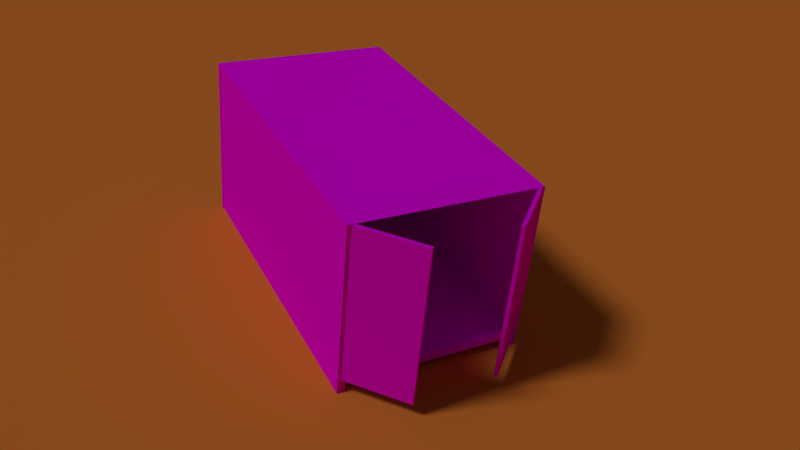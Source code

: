 # Source: Crago_crate.blend  (saved by Blender 2.71.0; exported with 4.5.12 LTS)
import bpy
from mathutils import Matrix  # noqa: F401  (used for matrix-valued properties, if any)

bpy.ops.wm.read_factory_settings(use_empty=True)
scene = bpy.context.scene
scene.name = 'Scene'

# ---- collections
col_collection_1 = bpy.data.collections.new('Collection 1'); scene.collection.children.link(col_collection_1)

# ---- images (referenced by path relative to the original .blend; pixels are not part of the script)
import os
ASSET_DIR = os.environ.get("B2B_ASSET_DIR", "")  # directory of the original .blend (textures are referenced by path, not embedded)
HERE = os.path.dirname(os.path.abspath(__file__))  # packed textures are extracted next to this script under _unpacked/

def load_image(name, relpath, width, height, colorspace="sRGB"):
    """Load a texture the original file referenced (path relative to the .blend, or extracted next to this script)."""
    p = next((c for c in (os.path.join(HERE, relpath), os.path.join(ASSET_DIR, relpath)) if relpath and os.path.exists(c)), "")
    if p:
        img = bpy.data.images.load(p, check_existing=True)
        img.name = name
    else:  # same state as the original file: an image datablock whose file is absent (Cycles renders it pink)
        img = bpy.data.images.new(name, width, height)
        img.source = "FILE"
        img.filepath = "//" + (relpath or name)
    img.colorspace_settings.name = colorspace
    return img
img_door_2_cargo_2_png = load_image('Door 2 cargo 2.png', 'Texture/Door 2 cargo 2.png', 1024, 1024, 'sRGB')
img_door_2_cargo_1_png = load_image('Door 2 cargo 1.png', 'Texture/Door 2 cargo 1.png', 1024, 1024, 'sRGB')
img_cargo_roof_and_floor_rdish_png = load_image('Cargo roof and floor rdish.png', 'Texture/Cargo roof and floor rdish.png', 1024, 1024, 'sRGB')
img_cargo_texture_back__small__png = load_image('Cargo texture back (Small).png', 'Texture/Cargo texture back (Small).png', 1024, 1024, 'sRGB')
img_cargo_side_redish_png = load_image('Cargo side redish.png', 'Texture/Cargo side redish.png', 1024, 1024, 'sRGB')

# ---- materials (node trees are filled in below, after node groups)
mat_material_007 = bpy.data.materials.new('Material.007')
mat_material_007.alpha_threshold = 0.0
mat_material_007.roughness = 0.5
mat_material_007.line_color = (0.0, 0.0, 0.0, 1.0)
mat_material_001 = bpy.data.materials.new('Material.001')
mat_material_001.alpha_threshold = 0.0
mat_material_001.roughness = 0.5
mat_material_001.line_color = (0.0, 0.0, 0.0, 1.0)
mat_material_006 = bpy.data.materials.new('Material.006')
mat_material_006.alpha_threshold = 0.0
mat_material_006.roughness = 0.5
mat_material_006.line_color = (0.0, 0.0, 0.0, 1.0)
mat_material_005 = bpy.data.materials.new('Material.005')
mat_material_005.alpha_threshold = 0.0
mat_material_005.roughness = 0.5
mat_material_005.line_color = (0.0, 0.0, 0.0, 1.0)
mat_material_004 = bpy.data.materials.new('Material.004')
mat_material_004.alpha_threshold = 0.0
mat_material_004.roughness = 0.5
mat_material_004.line_color = (0.0, 0.0, 0.0, 1.0)
mat_material_003 = bpy.data.materials.new('Material.003')
mat_material_003.alpha_threshold = 0.0
mat_material_003.roughness = 0.5
mat_material_003.line_color = (0.0, 0.0, 0.0, 1.0)
mat_material_002 = bpy.data.materials.new('Material.002')
mat_material_002.alpha_threshold = 0.0
mat_material_002.roughness = 0.5
mat_material_002.line_color = (0.0, 0.0, 0.0, 1.0)
mat_material = bpy.data.materials.new('Material')
mat_material.alpha_threshold = 0.0
mat_material.roughness = 0.5
mat_material.line_color = (0.0, 0.0, 0.0, 1.0)

# ---- material node trees
mat_material_007.use_nodes = True; mat_material_007.node_tree.nodes.clear()
_N = mat_material_007.node_tree.nodes; _L = mat_material_007.node_tree.links
n0 = _N.new('ShaderNodeOutputMaterial'); n0.name = 'Material Output'; n0.location = (300, 300)
n1 = _N.new('ShaderNodeBsdfDiffuse'); n1.name = 'Diffuse BSDF'; n1.location = (10, 300)
n1.inputs[0].default_value = (0.7357, 0.2139, 0.03695, 1.0)
_L.new(n1.outputs[0], n0.inputs[0])
n0.is_active_output = True
mat_material_001.use_nodes = True; mat_material_001.node_tree.nodes.clear()
_N = mat_material_001.node_tree.nodes; _L = mat_material_001.node_tree.links
n0 = _N.new('ShaderNodeOutputMaterial'); n0.name = 'Material Output'; n0.location = (300, 300)
n1 = _N.new('ShaderNodeBsdfDiffuse'); n1.name = 'Diffuse BSDF'; n1.location = (10, 300)
n2 = _N.new('ShaderNodeTexImage'); n2.name = 'Image Texture'; n2.location = (-180, 300)
n2.width = 140
n2.image = img_door_2_cargo_2_png
_L.new(n1.outputs[0], n0.inputs[0])
_L.new(n2.outputs[0], n1.inputs[0])
n0.is_active_output = True
mat_material_006.use_nodes = True; mat_material_006.node_tree.nodes.clear()
_N = mat_material_006.node_tree.nodes; _L = mat_material_006.node_tree.links
n0 = _N.new('ShaderNodeOutputMaterial'); n0.name = 'Material Output'; n0.location = (300, 300)
n1 = _N.new('ShaderNodeBsdfDiffuse'); n1.name = 'Diffuse BSDF'; n1.location = (10, 300)
n2 = _N.new('ShaderNodeTexImage'); n2.name = 'Image Texture'; n2.location = (-180, 300)
n2.width = 140
n2.image = img_door_2_cargo_1_png
_L.new(n1.outputs[0], n0.inputs[0])
_L.new(n2.outputs[0], n1.inputs[0])
n0.is_active_output = True
mat_material_005.use_nodes = True; mat_material_005.node_tree.nodes.clear()
_N = mat_material_005.node_tree.nodes; _L = mat_material_005.node_tree.links
n0 = _N.new('ShaderNodeOutputMaterial'); n0.name = 'Material Output'; n0.location = (300, 300)
n1 = _N.new('ShaderNodeBsdfDiffuse'); n1.name = 'Diffuse BSDF'; n1.location = (10, 300)
n2 = _N.new('ShaderNodeTexImage'); n2.name = 'Image Texture'; n2.location = (-180, 300)
n2.width = 140
n2.image = img_cargo_roof_and_floor_rdish_png
_L.new(n1.outputs[0], n0.inputs[0])
_L.new(n2.outputs[0], n1.inputs[0])
n0.is_active_output = True
mat_material_004.use_nodes = True; mat_material_004.node_tree.nodes.clear()
_N = mat_material_004.node_tree.nodes; _L = mat_material_004.node_tree.links
n0 = _N.new('ShaderNodeOutputMaterial'); n0.name = 'Material Output'; n0.location = (300, 300)
n1 = _N.new('ShaderNodeBsdfDiffuse'); n1.name = 'Diffuse BSDF'; n1.location = (10, 300)
n2 = _N.new('ShaderNodeTexImage'); n2.name = 'Image Texture'; n2.location = (-180, 300)
n2.width = 140
n2.image = img_cargo_texture_back__small__png
_L.new(n1.outputs[0], n0.inputs[0])
_L.new(n2.outputs[0], n1.inputs[0])
n0.is_active_output = True
mat_material_003.use_nodes = True; mat_material_003.node_tree.nodes.clear()
_N = mat_material_003.node_tree.nodes; _L = mat_material_003.node_tree.links
n0 = _N.new('ShaderNodeOutputMaterial'); n0.name = 'Material Output'; n0.location = (300, 300)
n1 = _N.new('ShaderNodeBsdfDiffuse'); n1.name = 'Diffuse BSDF'; n1.location = (10, 300)
n2 = _N.new('ShaderNodeTexImage'); n2.name = 'Image Texture'; n2.location = (-180, 300)
n2.width = 140
n2.image = img_cargo_texture_back__small__png
_L.new(n1.outputs[0], n0.inputs[0])
_L.new(n2.outputs[0], n1.inputs[0])
n0.is_active_output = True
mat_material_002.use_nodes = True; mat_material_002.node_tree.nodes.clear()
_N = mat_material_002.node_tree.nodes; _L = mat_material_002.node_tree.links
n0 = _N.new('ShaderNodeOutputMaterial'); n0.name = 'Material Output'; n0.location = (300, 300)
n1 = _N.new('ShaderNodeBsdfDiffuse'); n1.name = 'Diffuse BSDF'; n1.location = (10, 300)
n2 = _N.new('ShaderNodeTexImage'); n2.name = 'Image Texture'; n2.location = (-180, 300)
n2.width = 140
n2.image = img_cargo_roof_and_floor_rdish_png
_L.new(n1.outputs[0], n0.inputs[0])
_L.new(n2.outputs[0], n1.inputs[0])
n0.is_active_output = True
mat_material.use_nodes = True; mat_material.node_tree.nodes.clear()
_N = mat_material.node_tree.nodes; _L = mat_material.node_tree.links
n0 = _N.new('ShaderNodeOutputMaterial'); n0.name = 'Material Output'; n0.location = (300, 300)
n1 = _N.new('ShaderNodeBsdfDiffuse'); n1.name = 'Diffuse BSDF'; n1.location = (10, 300)
n2 = _N.new('ShaderNodeTexImage'); n2.name = 'Image Texture'; n2.location = (-180, 300)
n2.width = 140
n2.image = img_cargo_side_redish_png
_L.new(n1.outputs[0], n0.inputs[0])
_L.new(n2.outputs[0], n1.inputs[0])
n0.is_active_output = True

# ---- world
world_world = bpy.data.worlds.new('World'); scene.world = world_world
world_world.color = (0.05088, 0.05088, 0.05088)
world_world.use_sun_shadow = False
world_world.sun_shadow_jitter_overblur = 0.0
world_world.cycles.sampling_method = 'MANUAL'
world_world.cycles.sample_map_resolution = 256

# ---- cameras
cam_camera = bpy.data.cameras.new('Camera')
cam_camera.clip_end = 100.0
cam_camera.lens = 35.0
cam_camera.sensor_width = 32.0
cam_camera.sensor_height = 18.0
cam_camera.ortho_scale = 7.314
cam_camera.dof.focus_distance = 0.0

# ---- lights
light_lamp = bpy.data.lights.new('Lamp', 'SUN')
light_lamp.transmission_factor = 0.0
light_lamp.cutoff_distance = 30.0
light_lamp.angle = 0.1993
light_lamp.energy = 1.0
light_lamp.shadow_buffer_clip_start = 1.001
light_lamp.shadow_soft_size = 0.1
light_lamp.shadow_cascade_max_distance = 1000.0
light_lamp.cycles.use_multiple_importance_sampling = False

# ---- meshes
me_plane_002 = bpy.data.meshes.new('Plane.002')
me_plane_002.from_pydata([(-1.0, -1.0, 0.0), (1.0, -1.0, 0.0), (-1.0, 1.0, 0.0), (1.0, 1.0, 0.0)], [], [(0, 1, 3, 2)])
me_plane_002.materials.append(mat_material_007)
me_plane_002.use_remesh_preserve_volume = False
me_plane_002.use_remesh_preserve_attributes = False
me_plane_002.use_mirror_vertex_groups = False
me_plane_002.update()
me_cube_002 = bpy.data.meshes.new('Cube.002')
me_cube_002.from_pydata([(-1.0, -1.0, -1.0), (-1.0, 1.0, -1.0), (1.0, 1.0, -1.0), (1.0, -1.0, -1.0), (-1.0, -1.0, 1.0), (-1.0, 1.0, 1.0), (1.0, 1.0, 1.0), (1.0, -1.0, 1.0)], [], [(4, 5, 1, 0), (5, 6, 2, 1), (6, 7, 3, 2), (7, 4, 0, 3), (0, 1, 2, 3), (7, 6, 5, 4)])
_uv = me_cube_002.uv_layers.new(name='UVMap')
_uv.uv.foreach_set('vector', [0.0, 0.0, 1.0, 0.0, 1.0, 1.0, 0.0, 1.0, 0.0, 0.0, 1.0, 0.0, 1.0, 1.0, 0.0, 1.0, 0.0, 0.0, 1.0, 0.0, 1.0, 1.0, 0.0, 1.0, 0.0, 0.0, 1.0, 0.0, 1.0, 1.0, 0.0, 1.0, 0.0, 0.0, 1.0, 0.0, 1.0, 1.0, 0.0, 1.0, 0.0, 0.0, 1.0, 0.0, 1.0, 1.0, 0.0, 1.0])
me_cube_002.materials.append(mat_material_001)
me_cube_002.use_remesh_preserve_volume = False
me_cube_002.use_remesh_preserve_attributes = False
me_cube_002.use_mirror_vertex_groups = False
me_cube_002.update()
me_cube_001 = bpy.data.meshes.new('Cube.001')
me_cube_001.from_pydata([(-1.0, -1.0, -1.0), (-1.0, 1.0, -1.0), (1.0, 1.0, -1.0), (1.0, -1.0, -1.0), (-1.0, -1.0, 1.0), (-1.0, 1.0, 1.0), (1.0, 1.0, 1.0), (1.0, -1.0, 1.0)], [], [(4, 5, 1, 0), (5, 6, 2, 1), (6, 7, 3, 2), (7, 4, 0, 3), (0, 1, 2, 3), (7, 6, 5, 4)])
_uv = me_cube_001.uv_layers.new(name='UVMap')
_uv.uv.foreach_set('vector', [0.0, 0.0, 1.0, 0.0, 1.0, 1.0, 0.0, 1.0, 0.0, 0.0, 1.0, 0.0, 1.0, 1.0, 0.0, 1.0, 0.0, 0.0, 1.0, 0.0, 1.0, 1.0, 0.0, 1.0, 0.0, 0.0, 1.0, 0.0, 1.0, 1.0, 0.0, 1.0, 0.0, 0.0, 1.0, 0.0, 1.0, 1.0, 0.0, 1.0, 0.0, 0.0, 1.0, 0.0, 1.0, 1.0, 0.0, 1.0])
me_cube_001.materials.append(mat_material_006)
me_cube_001.use_remesh_preserve_volume = False
me_cube_001.use_remesh_preserve_attributes = False
me_cube_001.use_mirror_vertex_groups = False
me_cube_001.update()
me_cube_013 = bpy.data.meshes.new('Cube.013')
me_cube_013.from_pydata([(-1.0, -1.0, -1.0), (-1.0, 1.0, -1.0), (1.0, 1.0, -1.0), (1.0, -1.0, -1.0), (-1.0, -1.0, 1.0), (-1.0, 1.0, 1.0), (1.0, 1.0, 1.0), (1.0, -1.0, 1.0)], [], [(4, 5, 1, 0), (5, 6, 2, 1), (6, 7, 3, 2), (7, 4, 0, 3), (0, 1, 2, 3), (7, 6, 5, 4)])
_uv = me_cube_013.uv_layers.new(name='UVMap')
_uv.uv.foreach_set('vector', [0.0, 0.0, 1.0, 0.0, 1.0, 1.0, 0.0, 1.0, 0.0, 0.0, 1.0, 0.0, 1.0, 1.0, 0.0, 1.0, 0.0, 0.0, 1.0, 0.0, 1.0, 1.0, 0.0, 1.0, 0.0, 0.0, 1.0, 0.0, 1.0, 1.0, 0.0, 1.0, 0.0, 0.0, 1.0, 0.0, 1.0, 1.0, 0.0, 1.0, 0.0, 0.0, 1.0, 0.0, 1.0, 1.0, 0.0, 1.0])
me_cube_013.materials.append(mat_material_005)
me_cube_013.use_remesh_preserve_volume = False
me_cube_013.use_remesh_preserve_attributes = False
me_cube_013.use_mirror_vertex_groups = False
me_cube_013.update()
me_cube_012 = bpy.data.meshes.new('Cube.012')
me_cube_012.from_pydata([(-1.0, -1.0, -1.0), (-1.0, 1.0, -1.0), (1.0, 1.0, -1.0), (1.0, -1.0, -1.0), (-1.0, -1.0, 1.0), (-1.0, 1.0, 1.0), (1.0, 1.0, 1.0), (1.0, -1.0, 1.0)], [], [(4, 5, 1, 0), (5, 6, 2, 1), (6, 7, 3, 2), (7, 4, 0, 3), (0, 1, 2, 3), (7, 6, 5, 4)])
_uv = me_cube_012.uv_layers.new(name='UVMap')
_uv.uv.foreach_set('vector', [0.0, 0.0, 1.0, 0.0, 1.0, 1.0, 0.0, 1.0, 0.0, 0.0, 1.0, 0.0, 1.0, 1.0, 0.0, 1.0, 0.0, 0.0, 1.0, 0.0, 1.0, 1.0, 0.0, 1.0, 0.0, 0.0, 1.0, 0.0, 1.0, 1.0, 0.0, 1.0, 0.0, 0.0, 1.0, 0.0, 1.0, 1.0, 0.0, 1.0, 0.0, 0.0, 1.0, 0.0, 1.0, 1.0, 0.0, 1.0])
me_cube_012.materials.append(mat_material_004)
me_cube_012.use_remesh_preserve_volume = False
me_cube_012.use_remesh_preserve_attributes = False
me_cube_012.use_mirror_vertex_groups = False
me_cube_012.update()
me_cube_011 = bpy.data.meshes.new('Cube.011')
me_cube_011.from_pydata([(-1.0, -1.0, -1.0), (-1.0, 1.0, -1.0), (1.0, 1.0, -1.0), (1.0, -1.0, -1.0), (-1.0, -1.0, 1.0), (-1.0, 1.0, 1.0), (1.0, 1.0, 1.0), (1.0, -1.0, 1.0)], [], [(4, 5, 1, 0), (5, 6, 2, 1), (6, 7, 3, 2), (7, 4, 0, 3), (0, 1, 2, 3), (7, 6, 5, 4)])
_uv = me_cube_011.uv_layers.new(name='UVMap')
_uv.uv.foreach_set('vector', [0.0, 0.0, 1.0, 0.0, 1.0, 1.0, 0.0, 1.0, 0.0, 0.0, 1.0, 0.0, 1.0, 1.0, 0.0, 1.0, 0.0, 0.0, 1.0, 0.0, 1.0, 1.0, 0.0, 1.0, 0.0, 0.0, 1.0, 0.0, 1.0, 1.0, 0.0, 1.0, 0.0, 0.0, 1.0, 0.0, 1.0, 1.0, 0.0, 1.0, 0.0, 0.0, 1.0, 0.0, 1.0, 1.0, 0.0, 1.0])
me_cube_011.materials.append(mat_material_003)
me_cube_011.use_remesh_preserve_volume = False
me_cube_011.use_remesh_preserve_attributes = False
me_cube_011.use_mirror_vertex_groups = False
me_cube_011.update()
me_plane = bpy.data.meshes.new('Plane')
me_plane.from_pydata([(-1.0, -1.0, 0.0), (1.0, -1.0, 0.0), (-1.0, 1.0, 0.0), (1.0, 1.0, 0.0)], [], [(0, 1, 3, 2)])
_uv = me_plane.uv_layers.new(name='UVMap')
_uv.uv.foreach_set('vector', [0.0001001, 9.998e-05, 0.9999, 0.0001, 0.9999, 0.9999, 9.998e-05, 0.9999])
me_plane.materials.append(mat_material_002)
me_plane.use_remesh_preserve_volume = False
me_plane.use_remesh_preserve_attributes = False
me_plane.use_mirror_vertex_groups = False
me_plane.update()
me_cube = bpy.data.meshes.new('Cube')
me_cube.from_pydata([(14.81, -0.5648, 18.04), (-14.81, -0.5648, 18.04), (-14.81, -0.5648, -40.63), (14.81, -0.5648, -40.62), (14.81, -0.4979, 18.04), (-14.81, -0.4979, 18.04), (-14.81, -0.4979, -40.63), (14.81, -0.4979, -40.62)], [], [(0, 1, 2, 3), (4, 7, 6, 5), (0, 4, 5, 1), (1, 5, 6, 2), (2, 6, 7, 3), (4, 0, 3, 7)])
_uv = me_cube.uv_layers.new(name='UVMap')
_uv.uv.foreach_set('vector', [0.0, 0.0, 1.0, 0.0, 1.0, 1.0, 0.0, 1.0, 0.0, 0.0, 1.0, 0.0, 1.0, 1.0, 0.0, 1.0, 0.0, 0.0, 1.0, 0.0, 1.0, 1.0, 0.0, 1.0, 0.0, 0.0, 1.0, 0.0, 1.0, 1.0, 0.0, 1.0, 0.0, 0.0, 1.0, 0.0, 1.0, 1.0, 0.0, 1.0, 0.0, 0.0, 1.0, 0.0, 1.0, 1.0, 0.0, 1.0])
me_cube.materials.append(mat_material)
me_cube.use_remesh_preserve_volume = False
me_cube.use_remesh_preserve_attributes = False
me_cube.use_mirror_vertex_groups = False
me_cube.update()

# ---- objects
ob_plane_001 = bpy.data.objects.new('Plane.001', me_plane_002)
ob_cube_005 = bpy.data.objects.new('Cube.005', me_cube_002)
ob_cube_004 = bpy.data.objects.new('Cube.004', me_cube_001)
ob_cube_003 = bpy.data.objects.new('Cube.003', me_cube_013)
ob_cube_002 = bpy.data.objects.new('Cube.002', me_cube_012)
ob_cube_001 = bpy.data.objects.new('Cube.001', me_cube_011)
ob_plane = bpy.data.objects.new('Plane', me_plane)
ob_cube = bpy.data.objects.new('Cube', me_cube)
ob_lamp = bpy.data.objects.new('Lamp', light_lamp)
ob_camera = bpy.data.objects.new('Camera', cam_camera)

# ---- transforms, parenting, visibility, modifiers, constraints
ob_plane_001.location = (-5.029, 1.563, 0.01531)
ob_plane_001.scale = (1.91e+04, 1.91e+04, 1.91e+04)
ob_plane_001.lineart.crease_threshold = 0.0
ob_cube_005.location = (8.379, -1.689, 4.345)
ob_cube_005.rotation_euler = (6.283, 6.283, 7.003)
ob_cube_005.scale = (1.607, 0.08107, -3.641)
ob_cube_005.lock_location = (True, True, True)
ob_cube_005.lock_rotation = (True, True, False)
ob_cube_005.lock_scale = (True, True, True)
ob_cube_005.lineart.crease_threshold = 0.0
ob_cube_004.location = (8.345, 4.331, 4.338)
ob_cube_004.rotation_euler = (0.0, -0.0, -0.8014)
ob_cube_004.scale = (1.607, 0.081, -3.641)
ob_cube_004.lock_location = (True, True, True)
ob_cube_004.lock_rotation = (True, True, False)
ob_cube_004.lock_scale = (True, True, True)
ob_cube_004.lineart.crease_threshold = 0.0
ob_cube_003.location = (-0.106, 1.405, 0.6011)
ob_cube_003.scale = (7.411, 4.154, 0.1796)
ob_cube_003.lineart.crease_threshold = 0.0
ob_cube_002.location = (-0.0961, 5.446, 3.951)
ob_cube_002.rotation_euler = (0.0, 4.712, 1.571)
ob_cube_002.scale = (-4.042, 7.441, -0.142)
ob_cube_002.lineart.crease_threshold = 0.0
ob_cube_001.location = (-7.597, 1.346, 4.001)
ob_cube_001.rotation_euler = (-0.0, 3.142, -0.0)
ob_cube_001.scale = (0.09359, -4.228, 4.002)
ob_cube_001.lineart.crease_threshold = 0.0
ob_plane.location = (-0.09756, 1.361, 8.011)
ob_plane.scale = (7.452, 4.226, -53.75)
ob_plane.lineart.crease_threshold = 0.0
ob_cube.location = (-0.155, 0.0, 2.354)
ob_cube.rotation_euler = (0.0, 6.283, 0.0)
ob_cube.scale = (0.5062, 5.045, -0.1386)
ob_cube.lock_rotations_4d = False
ob_cube.empty_display_type = 'ARROWS'
ob_cube.lineart.crease_threshold = 0.0
ob_lamp.location = (1.355, -5.125, 11.71)
ob_lamp.rotation_euler = (0.6503, 0.05522, 6.129)
ob_lamp.lock_rotations_4d = False
ob_lamp.empty_display_type = 'ARROWS'
ob_lamp.color = (0.0, 0.0, 0.0, 0.0)
ob_lamp.lineart.crease_threshold = 0.0
ob_camera.location = (30.52, -14.07, 24.54)
ob_camera.rotation_euler = (1.003, -0.08479, 7.386)
ob_camera.lock_rotations_4d = False
ob_camera.empty_display_type = 'ARROWS'
ob_camera.color = (0.0, 0.0, 0.0, 0.0)
ob_camera.display_type = 'WIRE'
ob_camera.lineart.crease_threshold = 0.0

# ---- collection membership
col_collection_1.objects.link(ob_plane_001)
col_collection_1.objects.link(ob_cube_005)
col_collection_1.objects.link(ob_cube_004)
col_collection_1.objects.link(ob_cube_003)
col_collection_1.objects.link(ob_cube_002)
col_collection_1.objects.link(ob_cube_001)
col_collection_1.objects.link(ob_plane)
col_collection_1.objects.link(ob_cube)
col_collection_1.objects.link(ob_lamp)
col_collection_1.objects.link(ob_camera)

# ---- scene / render settings (as saved in the file)
scene.camera = ob_camera
scene.frame_start = 1; scene.frame_end = 250; scene.frame_set(0)
scene.render.engine = 'CYCLES'
scene.render.resolution_percentage = 50
scene.render.dither_intensity = 0.0
scene.cycles.use_denoising = False
scene.cycles.samples = 10
scene.cycles.sampling_pattern = 'TABULATED_SOBOL'
scene.cycles.light_sampling_threshold = 0.0
scene.cycles.use_adaptive_sampling = False
scene.cycles.use_light_tree = False
scene.cycles.blur_glossy = 0.0
scene.cycles.volume_bounces = 1
scene.cycles.pixel_filter_type = 'GAUSSIAN'
scene.cycles.sample_clamp_indirect = 0.0
scene.view_settings.view_transform = 'Standard'
bpy.context.view_layer.update()
